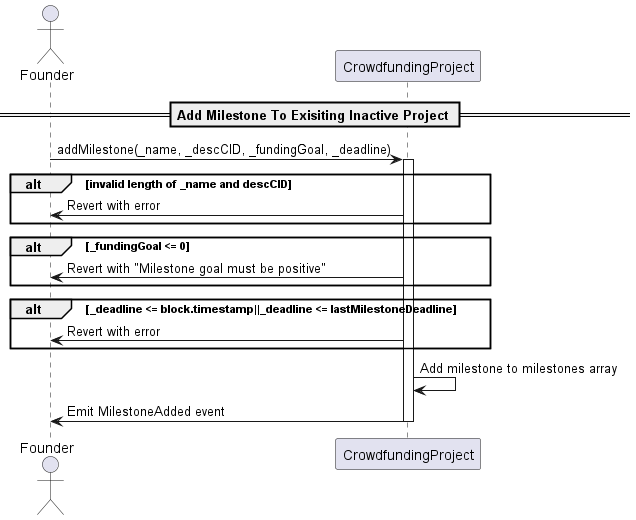

The diagram above was rendered by PlantUML. Its source (embedded in the PNG):
@startuml
actor Founder
participant CrowdfundingProject

== Add Milestone To Exisiting Inactive Project ==
Founder -> CrowdfundingProject: addMilestone(_name, _descCID, _fundingGoal, _deadline)
activate CrowdfundingProject

alt invalid length of _name and descCID
    CrowdfundingProject -> Founder: Revert with error
end
alt _fundingGoal <= 0
    CrowdfundingProject -> Founder: Revert with "Milestone goal must be positive"
end
alt _deadline <= block.timestamp||_deadline <= lastMilestoneDeadline
    CrowdfundingProject -> Founder: Revert with error
end

CrowdfundingProject -> CrowdfundingProject: Add milestone to milestones array
CrowdfundingProject -> Founder: Emit MilestoneAdded event
deactivate CrowdfundingProject
@enduml